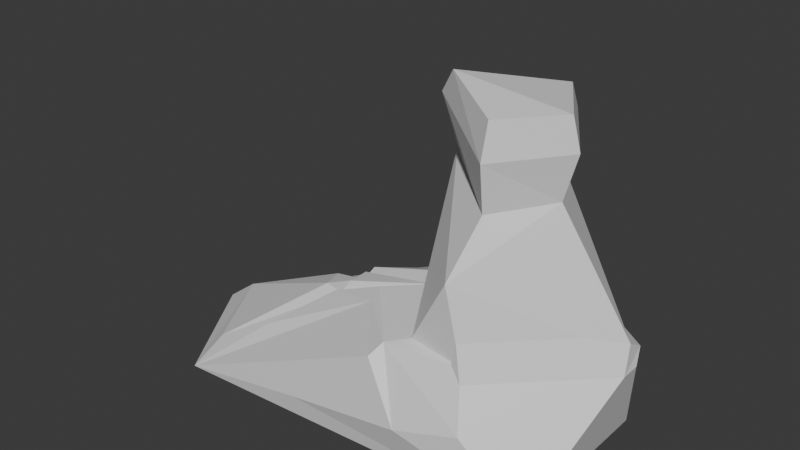 # Source: LargeRock3.blend  (saved by Blender 4.4.32; exported with 4.5.12 LTS)
import bpy
from mathutils import Matrix  # noqa: F401  (used for matrix-valued properties, if any)

bpy.ops.wm.read_factory_settings(use_empty=True)
scene = bpy.context.scene
scene.name = 'Scene'

# ---- collections
col_collection = bpy.data.collections.new('Collection'); scene.collection.children.link(col_collection)

# ---- materials (node trees are filled in below, after node groups)
mat_largerock3mat = bpy.data.materials.new('LargeRock3Mat')

# ---- material node trees
mat_largerock3mat.use_nodes = True; mat_largerock3mat.node_tree.nodes.clear()
_N = mat_largerock3mat.node_tree.nodes; _L = mat_largerock3mat.node_tree.links
n0 = _N.new('ShaderNodeBsdfPrincipled'); n0.name = 'Principled BSDF'; n0.location = (10, 300)
n1 = _N.new('ShaderNodeOutputMaterial'); n1.name = 'Material Output'; n1.location = (300, 300)
_L.new(n0.outputs[0], n1.inputs[0])
n1.is_active_output = True

# ---- world
world_world = bpy.data.worlds.new('World'); scene.world = world_world
world_world.use_nodes = True; world_world.node_tree.nodes.clear()
_N = world_world.node_tree.nodes; _L = world_world.node_tree.links
n0 = _N.new('ShaderNodeOutputWorld'); n0.name = 'World Output'; n0.location = (300, 300)
n1 = _N.new('ShaderNodeBackground'); n1.name = 'Background'; n1.location = (10, 300)
n1.inputs[0].default_value = (0.05088, 0.05088, 0.05088, 1.0)
_L.new(n1.outputs[0], n0.inputs[0])
n0.is_active_output = True
world_world.color = (0.05088, 0.05088, 0.05088)
world_world.sun_shadow_jitter_overblur = 0.0

# ---- meshes
me_icosphere_001 = bpy.data.meshes.new('Icosphere.001')
me_icosphere_001.from_pydata([(3.226, 3.367e-07, 124.8), (-108.3, 25.13, 77.78), (-105.2, -17.93, 82.34), (-201.0, 98.46, 9.619), (178.3, 82.39, -0.6169), (178.3, -101.0, -0.6169), (-218.0, -125.8, -0.6169), (-295.9, 1.835e-07, -0.6169), (3.226, 3.367e-07, -3.916), (-127.2, -14.35, 84.26), (-142.4, 17.91, 75.98), (-266.4, 6.245, 22.0), (-215.8, 75.98, 22.0), (-217.5, -85.79, 17.86), (-104.2, 70.86, 57.17), (-0.283, 43.7, 122.2), (-10.74, 11.5, 130.3), (-97.35, 25.83, 96.42), (-93.44, 70.29, 76.38), (-43.54, -28.32, 117.6), (-95.43, -36.91, 97.33), (-37.27, -47.61, 112.8), (-149.4, -79.62, 57.62), (-97.11, 12.0, 96.93), (-97.11, -12.0, 96.93), (-105.2, 17.93, 82.34), (-218.0, 107.2, -0.6169), (-100.3, 73.58, 57.26), (-116.2, 35.86, 76.43), (-189.4, 93.72, 22.65), (-113.1, 71.94, 60.16), (77.4, 88.86, 254.5), (8.733, 22.96, 263.6), (137.3, 3.367e-07, 254.4), (88.43, -47.02, 244.5), (35.43, 118.4, 115.9), (27.4, 127.1, 108.5), (120.2, 117.1, 77.76), (58.11, 123.0, 114.6), (42.18, 133.3, 136.4), (78.61, -84.26, 189.8), (116.4, -111.5, 62.44), (19.76, -96.56, 113.8), (40.28, -81.14, 118.7), (-76.38, -121.3, 23.15), (13.73, -111.3, 103.4), (51.06, -122.2, 45.32), (207.3, 9.038, 102.1), (172.6, -7.761, 137.2), (203.8, 21.23, 129.4), (203.1, 42.43, 116.6), (207.3, 30.33, 102.3), (92.82, -85.5, 136.4), (103.1, -92.48, 101.3), (89.53, -87.23, 114.5), (89.49, -85.25, 115.2), (91.95, 91.42, 302.6), (97.65, 69.76, 333.3), (152.1, -2.066, 303.5), (144.0, -3.381, 336.3), (21.51, -3.381, 347.6), (3.012, 5.487, 320.6), (91.72, -47.97, 332.2), (90.95, -56.12, 295.1)], [], [(39, 32, 31), (0, 24, 2), (31, 33, 49), (47, 5, 4, 51), (6, 22, 20, 2), (7, 11, 12, 26), (0, 16, 17, 25), (27, 18, 15, 35, 36), (26, 12, 10, 25), (48, 40, 52), (41, 5, 47, 53), (44, 6, 5, 46), (6, 13, 11, 7), (26, 8, 7), (4, 8, 26), (5, 8, 4), (6, 8, 5), (7, 8, 6), (10, 11, 9), (10, 12, 11), (9, 11, 13), (2, 9, 13, 6), (25, 10, 9, 2), (16, 15, 17), (14, 30, 28, 1), (15, 18, 17), (25, 17, 18, 27), (0, 39, 35), (19, 20, 21), (20, 22, 21), (50, 38, 39), (2, 20, 19, 0), (23, 24, 0), (2, 24, 23, 25), (25, 23, 0), (3, 26, 25, 1), (14, 27, 26, 3), (1, 25, 27, 14), (30, 29, 28), (3, 29, 30, 14), (1, 28, 29, 3), (60, 62, 59), (34, 63, 61, 32), (40, 34, 32), (37, 4, 26, 27, 36), (35, 37, 36), (35, 15, 16, 0), (37, 35, 38), (50, 37, 38), (0, 19, 21, 42, 43), (42, 21, 22, 6, 44, 45), (40, 43, 55, 52), (41, 53, 54, 42), (44, 46, 45), (42, 45, 46, 41), (5, 41, 46), (35, 39, 38), (33, 40, 48, 49), (40, 33, 34), (39, 31, 49, 50), (43, 42, 54, 55), (47, 49, 48), (52, 55, 54, 53), (47, 48, 52, 53), (37, 50, 51, 4), (31, 56, 58, 33), (49, 47, 50), (50, 47, 51), (33, 58, 63, 34), (60, 59, 57), (32, 43, 40), (43, 32, 0), (32, 39, 0), (57, 56, 61, 60), (56, 57, 59, 58), (63, 62, 60, 61), (58, 59, 62, 63), (32, 61, 56, 31)])
_uv = me_icosphere_001.uv_layers.new(name='UVMap')
_uv.uv.foreach_set('vector', [0.4419, 0.8125, 0.5896, 0.6754, 0.4865, 0.6695, 0.911, 0.4212, 0.8979, 0.5427, 0.911, 0.5581, 0.8468, 0.3145, 0.7324, 0.3192, 0.7445, 0.4725, 0.8812, 0.07328, 0.7272, 0.005787, 0.8073, 0.2028, 0.8907, 0.09607, 0.8586, 0.4244, 0.8787, 0.3145, 0.8845, 0.2262, 0.8586, 0.2239, 0.7321, 0.8147, 0.7526, 0.7808, 0.7213, 0.6845, 0.684, 0.6667, 0.9099, 0.2239, 0.896, 0.2371, 0.896, 0.3463, 0.9099, 0.3606, 0.7776, 0.9942, 0.7818, 0.9802, 0.7883, 0.8567, 0.6921, 0.8399, 0.684, 0.8533, 0.684, 0.6667, 0.7213, 0.6845, 0.8399, 0.6515, 0.8662, 0.6159, 0.2522, 0.0445, 0.2053, 0.1485, 0.2675, 0.133, 0.3587, 0.1054, 0.4304, 0.03498, 0.2899, 0.005787, 0.3097, 0.1213, 0.4037, 0.3318, 0.4304, 0.4981, 0.4304, 0.03498, 0.3798, 0.1817, 0.8993, 0.8284, 0.8684, 0.7988, 0.7526, 0.7808, 0.7321, 0.8147, 0.7156, 0.4714, 0.5897, 0.2115, 0.5897, 0.5629, 0.6865, 0.005787, 0.5897, 0.2115, 0.7156, 0.4714, 0.4711, 0.005787, 0.5897, 0.2115, 0.6865, 0.005787, 0.4419, 0.4714, 0.5897, 0.2115, 0.4711, 0.005787, 0.5897, 0.5629, 0.5897, 0.2115, 0.4419, 0.4714, 0.8399, 0.6515, 0.7526, 0.7808, 0.8822, 0.659, 0.8399, 0.6515, 0.7213, 0.6845, 0.7526, 0.7808, 0.8822, 0.659, 0.7526, 0.7808, 0.8684, 0.7988, 0.8993, 0.6408, 0.8822, 0.659, 0.8684, 0.7988, 0.8993, 0.8284, 0.8662, 0.6159, 0.8399, 0.6515, 0.8822, 0.659, 0.8993, 0.6408, 0.8289, 0.857, 0.7883, 0.8567, 0.8357, 0.9664, 0.81, 0.5801, 0.8042, 0.5875, 0.8405, 0.6143, 0.8561, 0.6141, 0.7883, 0.8567, 0.7818, 0.9802, 0.8357, 0.9664, 0.748, 0.484, 0.7272, 0.4869, 0.7272, 0.543, 0.748, 0.5543, 0.6021, 0.8374, 0.4419, 0.8125, 0.4588, 0.838, 0.3606, 0.6678, 0.3758, 0.7311, 0.3808, 0.6595, 0.3758, 0.7311, 0.4273, 0.7975, 0.3808, 0.6595, 0.08572, 0.519, 0.2046, 0.6467, 0.2374, 0.6439, 0.3531, 0.7487, 0.3758, 0.7311, 0.3606, 0.6678, 0.3212, 0.6165, 0.8586, 0.5581, 0.8863, 0.5581, 0.8738, 0.436, 0.7781, 0.484, 0.7596, 0.4929, 0.7596, 0.5188, 0.7781, 0.5228, 0.9109, 0.7113, 0.9228, 0.6964, 0.9109, 0.5745, 0.7064, 0.6559, 0.684, 0.6667, 0.8662, 0.6159, 0.8561, 0.6141, 0.81, 0.5801, 0.8101, 0.5745, 0.684, 0.6667, 0.7064, 0.6559, 0.8561, 0.6141, 0.8662, 0.6159, 0.8101, 0.5745, 0.81, 0.5801, 0.8042, 0.5875, 0.7224, 0.6472, 0.8405, 0.6143, 0.9109, 0.8491, 0.9185, 0.8304, 0.9185, 0.7308, 0.9109, 0.7228, 0.927, 0.2239, 0.9215, 0.2324, 0.9215, 0.3361, 0.927, 0.3553, 0.3212, 0.9328, 0.4084, 0.9139, 0.4172, 0.8335, 0.1346, 0.1381, 0.07795, 0.1333, 0.035, 0.2399, 0.09759, 0.2357, 0.2053, 0.1485, 0.1346, 0.1381, 0.09759, 0.2357, 0.1241, 0.6193, 0.005787, 0.6282, 0.3096, 0.9822, 0.2673, 0.8344, 0.223, 0.6786, 0.2223, 0.6662, 0.1241, 0.6193, 0.223, 0.6786, 0.6921, 0.8399, 0.7883, 0.8567, 0.8289, 0.857, 0.8365, 0.8399, 0.1241, 0.6193, 0.2223, 0.6662, 0.2046, 0.6467, 0.08572, 0.519, 0.1241, 0.6193, 0.2046, 0.6467, 0.3212, 0.6165, 0.3606, 0.6678, 0.3808, 0.6595, 0.4273, 0.588, 0.4069, 0.5654, 0.2951, 0.2185, 0.2858, 0.2886, 0.3546, 0.4194, 0.4304, 0.4981, 0.4037, 0.3318, 0.3099, 0.2248, 0.2053, 0.1485, 0.2866, 0.1953, 0.292, 0.1374, 0.2675, 0.133, 0.3587, 0.1054, 0.3097, 0.1213, 0.2932, 0.1372, 0.2951, 0.2185, 0.4037, 0.3318, 0.3798, 0.1817, 0.3099, 0.2248, 0.2951, 0.2185, 0.3099, 0.2248, 0.3798, 0.1817, 0.3587, 0.1054, 0.4304, 0.03498, 0.3587, 0.1054, 0.3798, 0.1817, 0.2223, 0.6662, 0.2374, 0.6439, 0.2046, 0.6467, 0.1144, 0.08359, 0.2053, 0.1485, 0.2522, 0.0445, 0.2558, 0.01002, 0.2053, 0.1485, 0.1144, 0.08359, 0.1346, 0.1381, 0.2374, 0.6439, 0.3096, 0.5249, 0.09371, 0.5097, 0.08572, 0.519, 0.4069, 0.5654, 0.4273, 0.588, 0.4046, 0.5097, 0.4025, 0.5098, 0.2899, 0.005787, 0.2558, 0.01002, 0.2522, 0.0445, 0.2675, 0.133, 0.292, 0.1374, 0.2932, 0.1372, 0.3097, 0.1213, 0.2899, 0.005787, 0.2522, 0.0445, 0.2675, 0.133, 0.3097, 0.1213, 0.9165, 0.2123, 0.9121, 0.1031, 0.8907, 0.09607, 0.8073, 0.2028, 0.8468, 0.3145, 0.847, 0.2597, 0.7272, 0.2632, 0.7324, 0.3192, 0.9165, 0.07441, 0.8812, 0.07328, 0.9121, 0.1031, 0.9121, 0.1031, 0.8812, 0.07328, 0.8907, 0.09607, 0.1144, 0.08359, 0.05825, 0.06493, 0.07795, 0.1333, 0.1346, 0.1381, 0.3212, 0.9328, 0.4172, 0.8335, 0.3212, 0.8091, 0.09759, 0.2357, 0.2866, 0.1953, 0.2053, 0.1485, 0.6724, 0.838, 0.5896, 0.6754, 0.6021, 0.8374, 0.5896, 0.6754, 0.4419, 0.8125, 0.6021, 0.8374, 0.5064, 0.5745, 0.4823, 0.6107, 0.6171, 0.6113, 0.6212, 0.5763, 0.847, 0.2597, 0.8208, 0.2239, 0.7272, 0.2239, 0.7272, 0.2632, 0.07795, 0.1333, 0.03339, 0.1321, 0.005787, 0.217, 0.035, 0.2399, 0.05825, 0.06493, 0.02038, 0.07361, 0.03339, 0.1321, 0.07795, 0.1333, 0.5896, 0.6754, 0.6171, 0.6113, 0.4823, 0.6107, 0.4865, 0.6695])
_uv = me_icosphere_001.uv_layers.new(name='UVMap.001')
_uv.uv.foreach_set('vector', [0.6462, 0.248, 0.7722, 0.001001, 0.6462, 0.001001, 0.5141, 0.9698, 0.3881, 0.9698, 0.3881, 0.998, 0.7722, 0.501, 0.6462, 0.501, 0.6462, 0.748, 0.5151, 0.749, 0.2591, 0.749, 0.2591, 0.626, 0.5151, 0.626, 0.7732, 0.499, 0.6462, 0.499, 0.6462, 0.251, 0.7732, 0.251, 0.001001, 0.999, 0.001001, 0.9385, 0.128, 0.9385, 0.128, 0.999, 0.999, 0.124, 0.9687, 0.124, 0.9687, 0.001001, 0.999, 0.001001, 0.2571, 0.501, 0.2106, 0.5095, 0.001001, 0.5798, 0.2143, 0.624, 0.2571, 0.6188, 0.8377, 0.749, 0.7752, 0.749, 0.7752, 0.501, 0.8377, 0.501, 0.001001, 0.873, 0.127, 0.751, 0.001001, 0.751, 0.5151, 0.751, 0.5151, 0.874, 0.3881, 0.874, 0.3881, 0.751, 0.2571, 0.001001, 0.2571, 0.249, 0.001001, 0.249, 0.001001, 0.001001, 0.5171, 0.874, 0.5171, 0.8135, 0.7732, 0.8135, 0.7732, 0.874, 0.2591, 0.251, 0.2591, 0.498, 0.5141, 0.251, 0.2561, 0.251, 0.001001, 0.251, 0.001001, 0.498, 0.5141, 0.001001, 0.2591, 0.248, 0.2591, 0.001001, 0.2571, 0.252, 0.2571, 0.499, 0.002002, 0.499, 0.2601, 0.499, 0.5151, 0.252, 0.5151, 0.499, 0.5171, 0.751, 0.7722, 0.751, 0.5171, 0.8105, 0.8397, 0.123, 0.8397, 0.001001, 0.9657, 0.001001, 0.5171, 0.248, 0.6432, 0.001001, 0.5171, 0.001001, 0.9022, 0.374, 0.8397, 0.374, 0.8397, 0.126, 0.9022, 0.126, 0.999, 0.251, 0.999, 0.3115, 0.9365, 0.3115, 0.9365, 0.251, 0.13, 0.9385, 0.13, 0.998, 0.2561, 0.9385, 0.9042, 0.9677, 0.9042, 0.9385, 0.9667, 0.9385, 0.9667, 0.9677, 0.8397, 0.748, 0.9012, 0.626, 0.8397, 0.626, 0.999, 0.249, 0.9687, 0.249, 0.9687, 0.1885, 0.999, 0.1885, 0.5181, 0.8115, 0.7732, 0.752, 0.7732, 0.8115, 0.9365, 0.3135, 0.998, 0.3135, 0.9365, 0.3417, 0.2591, 0.751, 0.2591, 0.873, 0.3851, 0.751, 0.7752, 0.248, 0.7752, 0.001001, 0.8367, 0.001001, 0.5171, 0.9365, 0.5171, 0.876, 0.6442, 0.876, 0.6442, 0.9365, 0.8407, 0.749, 0.9022, 0.749, 0.9022, 0.627, 0.999, 0.1865, 0.9687, 0.1865, 0.9687, 0.126, 0.999, 0.126, 0.5151, 0.9708, 0.5151, 0.999, 0.3891, 0.999, 0.5171, 0.9677, 0.5171, 0.9385, 0.7732, 0.9385, 0.7732, 0.9677, 0.9345, 0.374, 0.9042, 0.374, 0.9042, 0.126, 0.9345, 0.126, 0.9365, 0.374, 0.9365, 0.3448, 0.999, 0.3448, 0.999, 0.374, 0.2571, 0.999, 0.131, 0.999, 0.2571, 0.9395, 0.9667, 0.249, 0.9365, 0.249, 0.9365, 0.126, 0.9667, 0.126, 0.2591, 0.9052, 0.2591, 0.876, 0.5151, 0.876, 0.5151, 0.9052, 0.3861, 0.752, 0.3861, 0.874, 0.2601, 0.874, 0.9022, 0.624, 0.8397, 0.624, 0.8397, 0.501, 0.9022, 0.501, 0.7762, 0.249, 0.8377, 0.249, 0.8377, 0.002002, 0.07156, 0.7311, 0.2571, 0.749, 0.2571, 0.626, 0.1335, 0.6619, 0.001001, 0.7022, 0.7752, 0.9385, 0.9012, 0.9385, 0.7752, 0.9667, 0.9667, 0.874, 0.9042, 0.874, 0.9042, 0.751, 0.9667, 0.751, 0.7762, 0.9677, 0.9022, 0.9395, 0.9022, 0.9677, 0.6442, 0.002002, 0.6442, 0.249, 0.5181, 0.249, 0.2571, 0.876, 0.1364, 0.8803, 0.13, 0.8933, 0.2008, 0.9365, 0.2571, 0.9328, 0.5495, 0.749, 0.6442, 0.7116, 0.6442, 0.5909, 0.5946, 0.501, 0.5171, 0.6259, 0.529, 0.7368, 0.9667, 0.876, 0.9667, 0.9365, 0.9042, 0.9365, 0.9042, 0.876, 0.001001, 0.9365, 0.001001, 0.876, 0.128, 0.876, 0.128, 0.9365, 0.128, 0.752, 0.002002, 0.874, 0.128, 0.874, 0.9022, 0.499, 0.8397, 0.499, 0.8397, 0.376, 0.9022, 0.376, 0.7752, 0.873, 0.7752, 0.751, 0.9012, 0.751, 0.9687, 0.376, 0.9687, 0.4042, 0.998, 0.376, 0.2591, 0.624, 0.2591, 0.501, 0.5151, 0.501, 0.5151, 0.624, 0.7762, 0.874, 0.9022, 0.752, 0.9022, 0.874, 0.6442, 0.499, 0.5171, 0.499, 0.5171, 0.251, 0.6442, 0.251, 0.2591, 0.999, 0.2591, 0.9698, 0.3861, 0.9698, 0.3861, 0.999, 0.999, 0.3145, 0.999, 0.3427, 0.9375, 0.3427, 0.999, 0.4385, 0.999, 0.4677, 0.9687, 0.4677, 0.9687, 0.4385, 0.8377, 0.499, 0.7752, 0.499, 0.7752, 0.251, 0.8377, 0.251, 0.2571, 0.751, 0.2571, 0.874, 0.13, 0.874, 0.13, 0.751, 0.6462, 0.9365, 0.6462, 0.876, 0.7732, 0.876, 0.7732, 0.9365, 0.999, 0.4052, 0.999, 0.377, 0.9697, 0.4052, 0.998, 0.4073, 0.9687, 0.4355, 0.9687, 0.4073, 0.9667, 0.499, 0.9042, 0.499, 0.9042, 0.376, 0.9667, 0.376, 0.9667, 0.002002, 0.8407, 0.124, 0.9667, 0.124, 0.7732, 0.502, 0.6472, 0.749, 0.7732, 0.749, 0.6472, 0.249, 0.7732, 0.002002, 0.7732, 0.249, 0.5151, 0.002002, 0.2601, 0.249, 0.5151, 0.249, 0.7752, 0.9365, 0.7752, 0.876, 0.9022, 0.876, 0.9022, 0.9365, 0.9667, 0.624, 0.9042, 0.624, 0.9042, 0.501, 0.9667, 0.501, 0.2591, 0.9677, 0.2591, 0.9073, 0.3861, 0.9073, 0.3861, 0.9677, 0.9667, 0.749, 0.9042, 0.749, 0.9042, 0.626, 0.9667, 0.626, 0.3881, 0.9677, 0.3881, 0.9073, 0.5151, 0.9073, 0.5151, 0.9677])
_uv.active_render = True
me_icosphere_001.materials.append(mat_largerock3mat)
me_icosphere_001.update()

# ---- objects
ob_largerock3 = bpy.data.objects.new('LargeRock3', me_icosphere_001)

# ---- transforms, parenting, visibility, modifiers, constraints
ob_largerock3.location = (0.0, 0.0, 0.0)

# ---- collection membership
col_collection.objects.link(ob_largerock3)

# ---- scene / render settings (as saved in the file)
scene.frame_start = 1; scene.frame_end = 250; scene.frame_set(1)
scene.render.engine = 'BLENDER_EEVEE_NEXT'
bpy.context.view_layer.update()

# ---- added for rendering (the .blend has no active camera and no usable light): camera, sun
cam_auto = bpy.data.cameras.new('AutoCamera')
cam_auto.lens = 50.0
cam_auto.sensor_width = 36.0
cam_auto.clip_end = 10818.4
ob_auto_camera = bpy.data.objects.new('AutoCamera', cam_auto)
scene.collection.objects.link(ob_auto_camera)
ob_auto_camera.location = (572.17, -735.988, 664.991)
ob_auto_camera.rotation_euler = (1.09748, -7.21219e-08, 0.694738)
scene.camera = ob_auto_camera
light_auto_sun = bpy.data.lights.new('AutoSun', 'SUN')
light_auto_sun.energy = 3.0
light_auto_sun.angle = 0.0523599
ob_auto_sun = bpy.data.objects.new('AutoSun', light_auto_sun)
scene.collection.objects.link(ob_auto_sun)
ob_auto_sun.rotation_euler = (0.872665, 0.174533, 0.523599)
bpy.context.view_layer.update()
